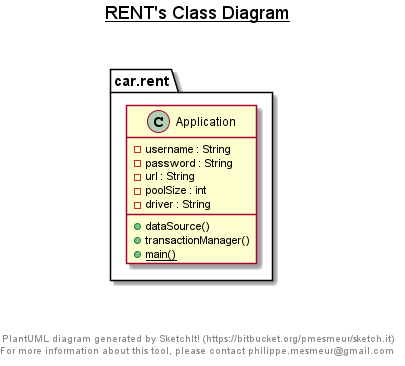

The diagram above was rendered by PlantUML. Its source (embedded in the PNG):
@startuml

title __RENT's Class Diagram__\n

  package car.rent {
    class Application {
        - username : String
        - password : String
        - url : String
        - poolSize : int
        - driver : String
        + dataSource()
        + transactionManager()
        {static} + main()
    }
  }
  



right footer


PlantUML diagram generated by SketchIt! (https://bitbucket.org/pmesmeur/sketch.it)
For more information about this tool, please contact philippe.mesmeur@gmail.com
endfooter

@enduml